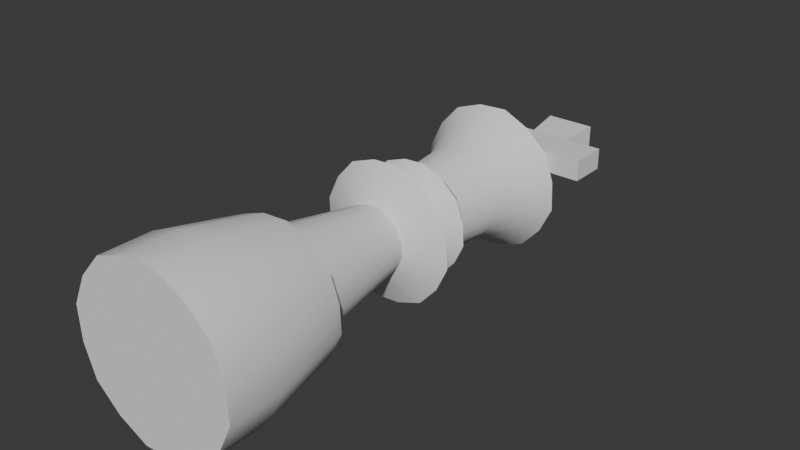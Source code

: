 # Source: King.blend  (saved by Blender 4.5.90; exported with 4.5.12 LTS)
import bpy
from mathutils import Matrix  # noqa: F401  (used for matrix-valued properties, if any)

bpy.ops.wm.read_factory_settings(use_empty=True)
scene = bpy.context.scene
scene.name = 'Scene'

# ---- collections
col_collection = bpy.data.collections.new('Collection'); scene.collection.children.link(col_collection)

# ---- node groups
ng_smooth_by_angle = bpy.data.node_groups.new('Smooth by Angle', 'GeometryNodeTree')
_s = ng_smooth_by_angle.interface.new_socket(name='Mesh', in_out='OUTPUT', socket_type='NodeSocketGeometry')
_s = ng_smooth_by_angle.interface.new_socket(name='Mesh', in_out='INPUT', socket_type='NodeSocketGeometry')
_s = ng_smooth_by_angle.interface.new_socket(name='Angle', in_out='INPUT', socket_type='NodeSocketFloat')
_s.subtype = 'ANGLE'
_s.default_value = 0.5236
_s.min_value = 0.0
_s.max_value = 3.142
_s.description = 'Maximum face angle for smooth edges'
_s = ng_smooth_by_angle.interface.new_socket(name='Ignore Sharpness', in_out='INPUT', socket_type='NodeSocketBool')
_s.force_non_field = True
ng_smooth_by_angle.description = 'Set the sharpness of mesh edges based on the angle between the neighboring faces'
ng_smooth_by_angle.is_modifier = True
_N = ng_smooth_by_angle.nodes; _L = ng_smooth_by_angle.links
n0 = _N.new('GeometryNodeSetShadeSmooth'); n0.name = 'Set Shade Smooth'; n0.location = (120, -80)
n0.domain = 'EDGE'
n1 = _N.new('GeometryNodeSetShadeSmooth'); n1.name = 'Set Shade Smooth.001'; n1.location = (300, -80)
n2 = _N.new('NodeGroupOutput'); n2.name = 'Group Output'; n2.location = (480, -80)
n3 = _N.new('GeometryNodeInputMeshEdgeAngle'); n3.name = 'Edge Angle'; n3.location = (-440, -240)
n4 = _N.new('NodeGroupInput'); n4.name = 'Group Input'; n4.location = (-80, -80)
n5 = _N.new('GeometryNodeInputEdgeSmooth'); n5.name = 'Is Edge Smooth'; n5.location = (-260, -120)
n6 = _N.new('GeometryNodeInputShadeSmooth'); n6.name = 'Is Shade Smooth'; n6.location = (-440, -397)
n7 = _N.new('FunctionNodeCompare'); n7.name = 'Compare'; n7.location = (-260, -260)
n7.operation = 'LESS_EQUAL'
n7.inputs[6].default_value = (0.0, 0.0, 0.0, 0.0)
n7.inputs[7].default_value = (0.0, 0.0, 0.0, 0.0)
n8 = _N.new('FunctionNodeBooleanMath'); n8.name = 'Boolean Math.001'; n8.location = (-80, -260)
n9 = _N.new('NodeGroupInput'); n9.name = 'Group Input.001'; n9.location = (-440, -329)
n10 = _N.new('NodeGroupInput'); n10.name = 'Group Input.002'; n10.location = (-259, -189)
n11 = _N.new('FunctionNodeBooleanMath'); n11.name = 'Boolean Math'; n11.location = (-80, -149)
n11.operation = 'OR'
n12 = _N.new('FunctionNodeBooleanMath'); n12.name = 'Boolean Math.002'; n12.location = (-260, -380)
n12.operation = 'OR'
n13 = _N.new('NodeGroupInput'); n13.name = 'Group Input.003'; n13.location = (-440, -460)
_L.new(n3.outputs[0], n7.inputs[0])
_L.new(n1.outputs[0], n2.inputs[0])
_L.new(n9.outputs[1], n7.inputs[1])
_L.new(n7.outputs[0], n8.inputs[0])
_L.new(n4.outputs[0], n0.inputs[0])
_L.new(n0.outputs[0], n1.inputs[0])
_L.new(n8.outputs[0], n0.inputs[2])
_L.new(n10.outputs[2], n11.inputs[1])
_L.new(n5.outputs[0], n11.inputs[0])
_L.new(n11.outputs[0], n0.inputs[1])
_L.new(n13.outputs[2], n12.inputs[1])
_L.new(n6.outputs[0], n12.inputs[0])
_L.new(n12.outputs[0], n8.inputs[1])
n2.is_active_output = True

# ---- world
world_world = bpy.data.worlds.new('World'); scene.world = world_world
world_world.use_nodes = True; world_world.node_tree.nodes.clear()
_N = world_world.node_tree.nodes; _L = world_world.node_tree.links
n0 = _N.new('ShaderNodeOutputWorld'); n0.name = 'World Output'; n0.location = (200, 100)
n1 = _N.new('ShaderNodeBackground'); n1.name = 'Background'; n1.location = (-200, 100)
n1.inputs[0].default_value = (0.05088, 0.05088, 0.05088, 1.0)
_L.new(n1.outputs[0], n0.inputs[0])
n0.is_active_output = True
world_world.color = (0.05088, 0.05088, 0.05088)
world_world.sun_shadow_jitter_overblur = 0.0

# ---- meshes
me_cylinder = bpy.data.meshes.new('Cylinder')
me_cylinder.from_pydata([(-0.4016, -2.489, 0.6013), (-0.7089, -2.489, 0.1415), (-0.601, -2.489, -0.4009), (-0.1412, -2.489, -0.7081), (0.4012, -2.489, -0.6002), (0.7085, -2.489, -0.1404), (0.6006, -2.489, 0.402), (0.1408, -2.489, 0.7092), (-0.6941, -2.489, -0.1375), (0.5881, -2.489, -0.3925), (0.6937, -2.489, 0.1386), (0.3929, -2.489, 0.5888), (-0.1382, -2.489, 0.6945), (-0.5885, -2.489, 0.3936), (0.1378, -2.489, -0.6934), (-0.3933, -2.489, -0.5877), (-0.151, -0.09381, 0.2263), (-0.2665, -0.09381, 0.05354), (-0.226, -0.09381, -0.1503), (-0.05317, -0.09381, -0.2657), (0.1507, -0.09381, -0.2252), (0.2661, -0.09381, -0.05241), (0.2256, -0.09381, 0.1514), (0.05278, -0.09381, 0.2669), (-0.261, -0.09381, -0.05131), (0.2209, -0.09381, -0.1471), (0.2606, -0.09381, 0.05243), (0.1475, -0.09381, 0.2216), (-0.05206, -0.09381, 0.2613), (-0.2213, -0.09381, 0.1483), (0.05168, -0.09381, -0.2602), (-0.1479, -0.09381, -0.2205), (-0.3197, -0.2593, -0.4776), (0.112, -0.2593, -0.5635), (-0.4784, -0.2593, 0.3201), (-0.1124, -0.2593, 0.5646), (0.3193, -0.2593, 0.4788), (0.5639, -0.2593, 0.1128), (0.478, -0.2593, -0.319), (-0.5643, -0.2593, -0.1116), (0.1144, -0.2593, 0.5766), (0.4882, -0.2593, 0.3269), (0.5759, -0.2593, -0.114), (0.3261, -0.2593, -0.4878), (-0.1148, -0.2593, -0.5755), (-0.4886, -0.2593, -0.3258), (-0.5763, -0.2593, 0.1151), (-0.3265, -0.2593, 0.4889), (-0.1578, -0.409, 0.2364), (-0.2784, -0.409, 0.0559), (-0.236, -0.409, -0.157), (-0.05553, -0.409, -0.2776), (0.1574, -0.409, -0.2353), (0.278, -0.409, -0.05478), (0.2357, -0.409, 0.1582), (0.05515, -0.409, 0.2788), (-0.2726, -0.409, -0.05362), (0.2308, -0.409, -0.1537), (0.2722, -0.409, 0.05475), (0.1541, -0.409, 0.2315), (-0.05438, -0.409, 0.273), (-0.2311, -0.409, 0.1549), (0.05399, -0.409, -0.2719), (-0.1545, -0.409, -0.2304), (-0.2468, -1.378, -0.3684), (0.08638, -1.378, -0.4347), (-0.3692, -1.378, 0.2471), (-0.08677, -1.378, 0.4358), (0.2464, -1.378, 0.3696), (0.4351, -1.378, 0.08714), (0.3688, -1.378, -0.246), (-0.4355, -1.378, -0.08602), (0.08823, -1.378, 0.4451), (0.3766, -1.378, 0.2524), (0.4443, -1.378, -0.08786), (0.2516, -1.378, -0.3763), (-0.08861, -1.378, -0.444), (-0.377, -1.378, -0.2512), (-0.4447, -1.378, 0.08898), (-0.252, -1.378, 0.3774), (-0.3227, -1.378, 0.4832), (-0.5695, -1.378, 0.1138), (-0.4828, -1.378, -0.3219), (-0.1134, -1.378, -0.5687), (0.3223, -1.378, -0.482), (0.5691, -1.378, -0.1127), (0.4824, -1.378, 0.323), (0.113, -1.378, 0.5698), (-0.5576, -1.378, -0.1103), (0.4724, -1.378, -0.3152), (0.5572, -1.378, 0.1114), (0.3156, -1.378, 0.4731), (-0.1111, -1.378, 0.558), (-0.4728, -1.378, 0.3163), (0.1107, -1.378, -0.5569), (-0.316, -1.378, -0.472), (-0.3933, -2.064, -0.5877), (0.1378, -2.064, -0.6934), (-0.5885, -2.064, 0.3936), (-0.1382, -2.064, 0.6945), (0.3929, -2.064, 0.5888), (0.6937, -2.064, 0.1386), (0.5881, -2.064, -0.3925), (-0.6941, -2.064, -0.1375), (0.1408, -2.064, 0.7092), (0.6006, -2.064, 0.402), (0.7085, -2.064, -0.1404), (0.4012, -2.064, -0.6002), (-0.1412, -2.064, -0.7081), (-0.601, -2.064, -0.4009), (-0.7089, -2.064, 0.1415), (-0.4016, -2.064, 0.6013), (-0.2679, 0.07166, 0.4012), (-0.4728, 0.07166, 0.09456), (-0.4008, 0.07166, -0.2671), (-0.09419, 0.07166, -0.472), (0.2675, 0.07166, -0.4001), (0.4724, 0.07166, -0.09344), (0.4004, 0.07166, 0.2683), (0.09381, 0.07166, 0.4731), (-0.4629, 0.07166, -0.09148), (0.3921, 0.07166, -0.2616), (0.4625, 0.07166, 0.09261), (0.2619, 0.07166, 0.3928), (-0.09224, 0.07166, 0.4633), (-0.3925, 0.07166, 0.2627), (0.09185, 0.07166, -0.4622), (-0.2623, 0.07166, -0.3917), (-0.1977, 0.2135, 0.2961), (-0.3488, 0.2135, 0.06991), (-0.2958, 0.2135, -0.1969), (-0.06954, 0.2135, -0.3481), (0.1973, 0.2135, -0.295), (0.3484, 0.2135, -0.06879), (0.2954, 0.2135, 0.1981), (0.06916, 0.2135, 0.3492), (-0.3416, 0.2135, -0.06734), (0.2892, 0.2135, -0.1928), (0.3412, 0.2135, 0.06847), (0.1932, 0.2135, 0.29), (-0.0681, 0.2135, 0.3419), (-0.2896, 0.2135, 0.1939), (0.06771, 0.2135, -0.3408), (-0.1936, 0.2135, -0.2888), (-0.2175, 0.639, 0.3258), (-0.3838, 0.639, 0.07687), (-0.3254, 0.639, -0.2167), (-0.0765, 0.639, -0.3831), (0.2171, 0.639, -0.3247), (0.3834, 0.639, -0.07575), (0.325, 0.639, 0.2179), (0.07612, 0.639, 0.3842), (-0.3758, 0.639, -0.07416), (0.3183, 0.639, -0.2122), (0.3755, 0.639, 0.07528), (0.2126, 0.639, 0.319), (-0.07491, 0.639, 0.3762), (-0.3187, 0.639, 0.2134), (0.07453, 0.639, -0.3751), (-0.213, 0.639, -0.3179), (-0.2912, 0.9227, 0.4361), (-0.514, 0.9227, 0.1028), (-0.4358, 0.9227, -0.2905), (-0.1024, 0.9227, -0.5132), (0.2909, 0.9227, -0.435), (0.5136, 0.9227, -0.1016), (0.4354, 0.9227, 0.2916), (0.102, 0.9227, 0.5144), (-0.5033, 0.9227, -0.09951), (0.4263, 0.9227, -0.2844), (0.5029, 0.9227, 0.1006), (0.2848, 0.9227, 0.4271), (-0.1003, 0.9227, 0.5037), (-0.4267, 0.9227, 0.2856), (0.09988, 0.9227, -0.5025), (-0.2852, 0.9227, -0.426), (-0.3481, 1.064, 0.5213), (-0.6144, 1.064, 0.1227), (-0.5209, 1.064, -0.3474), (-0.1224, 1.064, -0.6137), (0.3477, 1.064, -0.5202), (0.614, 1.064, -0.1216), (0.5205, 1.064, 0.3485), (0.122, 1.064, 0.6148), (-0.6016, 1.064, -0.1191), (0.5097, 1.064, -0.3401), (0.6013, 1.064, 0.1202), (0.3405, 1.064, 0.5104), (-0.1198, 1.064, 0.602), (-0.5101, 1.064, 0.3413), (0.1194, 1.064, -0.6009), (-0.3409, 1.064, -0.5093), (-0.1945, 1.191, 0.2914), (-0.3432, 1.191, 0.06879), (-0.291, 1.191, -0.1937), (-0.06842, 1.191, -0.3425), (0.1941, 1.191, -0.2902), (0.3428, 1.191, -0.06767), (0.2906, 1.191, 0.1949), (0.06804, 1.191, 0.3436), (-0.3361, 1.191, -0.06625), (0.2845, 1.191, -0.1897), (0.3357, 1.191, 0.06737), (0.1901, 1.191, 0.2853), (-0.067, 1.191, 0.3364), (-0.2849, 1.191, 0.1908), (0.06662, 1.191, -0.3353), (-0.1905, 1.191, -0.2842), (-0.1945, 1.285, 0.2914), (-0.3432, 1.285, 0.06879), (-0.291, 1.285, -0.1937), (-0.06842, 1.285, -0.3425), (0.1941, 1.285, -0.2902), (0.3428, 1.285, -0.06767), (0.2906, 1.285, 0.1949), (0.06804, 1.285, 0.3436), (-0.3361, 1.285, -0.06625), (0.2845, 1.285, -0.1897), (0.3357, 1.285, 0.06737), (0.1901, 1.285, 0.2853), (-0.067, 1.285, 0.3364), (-0.2849, 1.285, 0.1908), (0.06662, 1.285, -0.3353), (-0.1905, 1.285, -0.2842), (-0.1648, 1.623, 0.08692), (-0.1648, 1.956, 0.08692), (-0.4981, 1.623, -0.09744), (-0.4981, 1.956, -0.09744), (0.1685, 1.623, 0.08692), (0.1685, 1.956, 0.08692), (-0.2094, 2.29, -0.1221), (0.2131, 2.29, -0.1221), (-0.2032, 1.29, 0.1992), (0.2069, 1.29, 0.1992), (0.5019, 1.956, -0.09744), (0.5019, 1.623, -0.09744), (0.5019, 1.623, 0.08692), (0.5019, 1.956, 0.08692), (0.2069, 1.29, -0.2097), (-0.2032, 1.29, -0.2097), (0.1685, 1.956, -0.09744), (0.1685, 1.623, -0.09744), (-0.1648, 1.956, -0.09744), (-0.1648, 1.623, -0.09744), (0.2131, 2.29, 0.1116), (-0.2094, 2.29, 0.1116), (-0.4981, 1.956, 0.08692), (-0.4981, 1.623, 0.08692)], [], [(7, 12, 0, 13, 1, 8, 2, 15, 3, 14, 4, 9, 5, 10, 6, 11), (34, 29, 17, 46), (60, 35, 47, 48), (47, 16, 29, 34), (35, 28, 16, 47), (21, 117, 122, 26), (42, 21, 26, 37), (33, 30, 20, 43), (37, 26, 22, 41), (41, 22, 27, 36), (36, 27, 23, 40), (43, 20, 25, 38), (39, 24, 18, 45), (46, 17, 24, 39), (45, 18, 31, 32), (44, 19, 30, 33), (32, 31, 19, 44), (40, 23, 28, 35), (75, 52, 57, 70), (48, 47, 34, 61), (58, 37, 41, 54), (56, 39, 45, 50), (52, 43, 38, 57), (61, 34, 46, 49), (54, 41, 36, 59), (57, 38, 42, 53), (38, 25, 21, 42), (55, 40, 35, 60), (53, 42, 37, 58), (51, 44, 33, 62), (59, 36, 40, 55), (49, 46, 39, 56), (63, 32, 44, 51), (50, 45, 32, 63), (109, 82, 95, 96), (74, 53, 58, 69), (76, 51, 62, 65), (70, 57, 53, 74), (73, 54, 59, 68), (68, 59, 55, 72), (78, 49, 56, 71), (69, 58, 54, 73), (79, 48, 61, 66), (66, 61, 49, 78), (77, 50, 63, 64), (67, 60, 48, 79), (64, 63, 51, 76), (65, 62, 52, 75), (62, 33, 43, 52), (72, 55, 60, 67), (81, 78, 71, 88), (86, 73, 68, 91), (91, 68, 72, 87), (90, 69, 73, 86), (87, 72, 67, 92), (89, 70, 74, 85), (93, 66, 78, 81), (80, 79, 66, 93), (85, 74, 69, 90), (71, 56, 50, 77), (101, 90, 86, 105), (9, 102, 106, 5), (92, 67, 79, 80), (13, 98, 110, 1), (105, 86, 91, 100), (103, 88, 82, 109), (4, 107, 102, 9), (5, 106, 101, 10), (10, 101, 105, 6), (2, 109, 96, 15), (1, 110, 103, 8), (8, 103, 109, 2), (3, 108, 97, 14), (15, 96, 108, 3), (12, 99, 111, 0), (11, 100, 104, 7), (6, 105, 100, 11), (111, 80, 93, 98), (108, 83, 94, 97), (94, 65, 75, 84), (84, 75, 70, 89), (104, 87, 92, 99), (14, 97, 107, 4), (82, 77, 64, 95), (88, 71, 77, 82), (97, 94, 84, 107), (0, 111, 98, 13), (102, 89, 85, 106), (99, 92, 80, 111), (7, 104, 99, 12), (98, 93, 81, 110), (106, 85, 90, 101), (107, 84, 89, 102), (110, 81, 88, 103), (83, 76, 65, 94), (95, 64, 76, 83), (100, 91, 87, 104), (96, 95, 83, 108), (117, 133, 138, 122), (16, 112, 125, 29), (29, 125, 113, 17), (20, 116, 121, 25), (28, 124, 112, 16), (24, 120, 114, 18), (23, 119, 124, 28), (22, 118, 123, 27), (26, 122, 118, 22), (31, 127, 115, 19), (19, 115, 126, 30), (25, 121, 117, 21), (30, 126, 116, 20), (18, 114, 127, 31), (17, 113, 120, 24), (27, 123, 119, 23), (129, 145, 152, 136), (121, 137, 133, 117), (125, 141, 129, 113), (122, 138, 134, 118), (124, 140, 128, 112), (123, 139, 135, 119), (118, 134, 139, 123), (115, 131, 142, 126), (126, 142, 132, 116), (112, 128, 141, 125), (113, 129, 136, 120), (127, 143, 131, 115), (120, 136, 130, 114), (116, 132, 137, 121), (114, 130, 143, 127), (119, 135, 140, 124), (155, 171, 167, 151), (143, 159, 147, 131), (136, 152, 146, 130), (132, 148, 153, 137), (130, 146, 159, 143), (135, 151, 156, 140), (133, 149, 154, 138), (137, 153, 149, 133), (141, 157, 145, 129), (138, 154, 150, 134), (140, 156, 144, 128), (139, 155, 151, 135), (134, 150, 155, 139), (131, 147, 158, 142), (142, 158, 148, 132), (128, 144, 157, 141), (169, 185, 181, 165), (150, 166, 171, 155), (147, 163, 174, 158), (158, 174, 164, 148), (144, 160, 173, 157), (145, 161, 168, 152), (159, 175, 163, 147), (152, 168, 162, 146), (148, 164, 169, 153), (146, 162, 175, 159), (151, 167, 172, 156), (149, 165, 170, 154), (153, 169, 165, 149), (157, 173, 161, 145), (154, 170, 166, 150), (156, 172, 160, 144), (191, 207, 195, 179), (173, 189, 177, 161), (170, 186, 182, 166), (172, 188, 176, 160), (171, 187, 183, 167), (166, 182, 187, 171), (163, 179, 190, 174), (174, 190, 180, 164), (160, 176, 189, 173), (161, 177, 184, 168), (175, 191, 179, 163), (168, 184, 178, 162), (164, 180, 185, 169), (162, 178, 191, 175), (167, 183, 188, 172), (165, 181, 186, 170), (198, 214, 219, 203), (184, 200, 194, 178), (180, 196, 201, 185), (178, 194, 207, 191), (183, 199, 204, 188), (181, 197, 202, 186), (185, 201, 197, 181), (189, 205, 193, 177), (186, 202, 198, 182), (188, 204, 192, 176), (187, 203, 199, 183), (182, 198, 203, 187), (179, 195, 206, 190), (190, 206, 196, 180), (176, 192, 205, 189), (177, 193, 200, 184), (208, 232, 221), (195, 211, 222, 206), (206, 222, 212, 196), (192, 208, 221, 205), (193, 209, 216, 200), (207, 223, 211, 195), (200, 216, 210, 194), (196, 212, 217, 201), (194, 210, 223, 207), (199, 215, 220, 204), (197, 213, 218, 202), (201, 217, 213, 197), (205, 221, 209, 193), (202, 218, 214, 198), (204, 220, 208, 192), (203, 219, 215, 199), (233, 219, 214), (231, 230, 245, 244), (227, 226, 247, 246), (238, 241, 228, 233), (241, 238, 239, 243), (242, 227, 246, 225), (234, 235, 241, 240), (231, 240, 242, 230), (240, 241, 243, 242), (230, 242, 225, 245), (242, 243, 226, 227), (234, 240, 229, 237), (237, 229, 228, 236), (226, 243, 224, 247), (225, 246, 247, 224), (229, 225, 224, 228), (228, 224, 232, 233), (235, 234, 237, 236), (244, 245, 225, 229), (210, 216, 239), (221, 232, 209), (213, 238, 233, 218), (216, 209, 232, 239), (208, 220, 232), (243, 239, 232, 224), (220, 215, 233, 232), (215, 219, 233), (214, 218, 233), (212, 222, 238), (241, 235, 236, 228), (211, 239, 238, 222), (217, 212, 238), (223, 210, 239), (240, 231, 244, 229), (211, 223, 239), (217, 238, 213)])
me_cylinder.polygons.foreach_set('use_smooth', [1, 1, 1, 1, 1, 1, 1, 1, 1, 1, 1, 1, 1, 1, 1, 1, 1, 1, 1, 1, 1, 1, 1, 1, 1, 1, 1, 1, 1, 1, 1, 1, 1, 1, 1, 1, 1, 1, 1, 1, 1, 1, 1, 1, 1, 1, 1, 1, 1, 1, 1, 1, 1, 1, 1, 1, 1, 1, 1, 1, 1, 1, 1, 1, 1, 1, 1, 1, 1, 1, 1, 1, 1, 1, 1, 1, 1, 1, 1, 1, 1, 1, 1, 1, 1, 1, 1, 1, 1, 1, 1, 1, 1, 1, 1, 1, 1, 1, 1, 1, 1, 1, 1, 1, 1, 1, 1, 1, 1, 1, 1, 1, 1, 1, 1, 1, 1, 1, 1, 1, 1, 1, 1, 1, 1, 1, 1, 1, 1, 1, 1, 1, 1, 1, 1, 1, 1, 1, 1, 1, 1, 1, 1, 1, 1, 1, 1, 1, 1, 1, 1, 1, 1, 1, 1, 1, 1, 1, 1, 1, 1, 1, 1, 1, 1, 1, 1, 1, 1, 1, 1, 1, 1, 1, 1, 1, 1, 1, 1, 1, 1, 1, 1, 1, 1, 1, 1, 1, 1, 1, 1, 1, 1, 1, 1, 1, 1, 1, 1, 1, 1, 1, 1, 1, 1, 1, 1, 1, 1, 1, 1, 0, 0, 0, 0, 0, 0, 0, 0, 0, 0, 0, 0, 0, 0, 0, 0, 0, 0, 1, 1, 1, 1, 1, 0, 1, 1, 1, 1, 0, 1, 1, 1, 0, 1, 1])
_uv = me_cylinder.uv_layers.new(name='UVMap')
_uv.uv.foreach_set('vector', [0.75, 0.49, 0.8349, 0.4549, 0.9197, 0.4197, 0.9549, 0.3349, 0.99, 0.25, 0.9549, 0.1651, 0.9197, 0.08029, 0.8349, 0.04515, 0.75, 0.01, 0.6651, 0.04515, 0.5803, 0.08029, 0.5451, 0.1651, 0.51, 0.25, 0.5451, 0.3349, 0.5803, 0.4197, 0.6651, 0.4549, 0.9549, 0.3349, 0.9549, 0.3349, 0.99, 0.25, 0.99, 0.25, 0.8349, 0.4549, 0.8349, 0.4549, 0.9197, 0.4197, 0.9197, 0.4197, 0.9197, 0.4197, 0.9197, 0.4197, 0.9549, 0.3349, 0.9549, 0.3349, 0.8349, 0.4549, 0.8349, 0.4549, 0.9197, 0.4197, 0.9197, 0.4197, 0.51, 0.25, 0.51, 0.25, 0.5451, 0.3349, 0.5451, 0.3349, 0.51, 0.25, 0.51, 0.25, 0.5451, 0.3349, 0.5451, 0.3349, 0.6651, 0.04515, 0.6651, 0.04515, 0.5803, 0.08029, 0.5803, 0.08029, 0.5451, 0.3349, 0.5451, 0.3349, 0.5803, 0.4197, 0.5803, 0.4197, 0.5803, 0.4197, 0.5803, 0.4197, 0.6651, 0.4549, 0.6651, 0.4549, 0.6651, 0.4549, 0.6651, 0.4549, 0.75, 0.49, 0.75, 0.49, 0.5803, 0.08029, 0.5803, 0.08029, 0.5451, 0.1651, 0.5451, 0.1651, 0.9549, 0.1651, 0.9549, 0.1651, 0.9197, 0.08029, 0.9197, 0.08029, 0.99, 0.25, 0.99, 0.25, 0.9549, 0.1651, 0.9549, 0.1651, 0.9197, 0.08029, 0.9197, 0.08029, 0.8349, 0.04515, 0.8349, 0.04515, 0.75, 0.01, 0.75, 0.01, 0.6651, 0.04515, 0.6651, 0.04515, 0.8349, 0.04515, 0.8349, 0.04515, 0.75, 0.01, 0.75, 0.01, 0.75, 0.49, 0.75, 0.49, 0.8349, 0.4549, 0.8349, 0.4549, 0.5803, 0.08029, 0.5803, 0.08029, 0.5451, 0.1651, 0.5451, 0.1651, 0.9197, 0.4197, 0.9197, 0.4197, 0.9549, 0.3349, 0.9549, 0.3349, 0.5451, 0.3349, 0.5451, 0.3349, 0.5803, 0.4197, 0.5803, 0.4197, 0.9549, 0.1651, 0.9549, 0.1651, 0.9197, 0.08029, 0.9197, 0.08029, 0.5803, 0.08029, 0.5803, 0.08029, 0.5451, 0.1651, 0.5451, 0.1651, 0.9549, 0.3349, 0.9549, 0.3349, 0.99, 0.25, 0.99, 0.25, 0.5803, 0.4197, 0.5803, 0.4197, 0.6651, 0.4549, 0.6651, 0.4549, 0.5451, 0.1651, 0.5451, 0.1651, 0.51, 0.25, 0.51, 0.25, 0.5451, 0.1651, 0.5451, 0.1651, 0.51, 0.25, 0.51, 0.25, 0.75, 0.49, 0.75, 0.49, 0.8349, 0.4549, 0.8349, 0.4549, 0.51, 0.25, 0.51, 0.25, 0.5451, 0.3349, 0.5451, 0.3349, 0.75, 0.01, 0.75, 0.01, 0.6651, 0.04515, 0.6651, 0.04515, 0.6651, 0.4549, 0.6651, 0.4549, 0.75, 0.49, 0.75, 0.49, 0.99, 0.25, 0.99, 0.25, 0.9549, 0.1651, 0.9549, 0.1651, 0.8349, 0.04515, 0.8349, 0.04515, 0.75, 0.01, 0.75, 0.01, 0.9197, 0.08029, 0.9197, 0.08029, 0.8349, 0.04515, 0.8349, 0.04515, 0.9197, 0.08029, 0.9197, 0.08029, 0.8349, 0.04515, 0.8349, 0.04515, 0.51, 0.25, 0.51, 0.25, 0.5451, 0.3349, 0.5451, 0.3349, 0.75, 0.01, 0.75, 0.01, 0.6651, 0.04515, 0.6651, 0.04515, 0.5451, 0.1651, 0.5451, 0.1651, 0.51, 0.25, 0.51, 0.25, 0.5803, 0.4197, 0.5803, 0.4197, 0.6651, 0.4549, 0.6651, 0.4549, 0.6651, 0.4549, 0.6651, 0.4549, 0.75, 0.49, 0.75, 0.49, 0.99, 0.25, 0.99, 0.25, 0.9549, 0.1651, 0.9549, 0.1651, 0.5451, 0.3349, 0.5451, 0.3349, 0.5803, 0.4197, 0.5803, 0.4197, 0.9197, 0.4197, 0.9197, 0.4197, 0.9549, 0.3349, 0.9549, 0.3349, 0.9549, 0.3349, 0.9549, 0.3349, 0.99, 0.25, 0.99, 0.25, 0.9197, 0.08029, 0.9197, 0.08029, 0.8349, 0.04515, 0.8349, 0.04515, 0.8349, 0.4549, 0.8349, 0.4549, 0.9197, 0.4197, 0.9197, 0.4197, 0.8349, 0.04515, 0.8349, 0.04515, 0.75, 0.01, 0.75, 0.01, 0.6651, 0.04515, 0.6651, 0.04515, 0.5803, 0.08029, 0.5803, 0.08029, 0.6651, 0.04515, 0.6651, 0.04515, 0.5803, 0.08029, 0.5803, 0.08029, 0.75, 0.49, 0.75, 0.49, 0.8349, 0.4549, 0.8349, 0.4549, 0.99, 0.25, 0.99, 0.25, 0.9549, 0.1651, 0.9549, 0.1651, 0.5803, 0.4197, 0.5803, 0.4197, 0.6651, 0.4549, 0.6651, 0.4549, 0.6651, 0.4549, 0.6651, 0.4549, 0.75, 0.49, 0.75, 0.49, 0.5451, 0.3349, 0.5451, 0.3349, 0.5803, 0.4197, 0.5803, 0.4197, 0.75, 0.49, 0.75, 0.49, 0.8349, 0.4549, 0.8349, 0.4549, 0.5451, 0.1651, 0.5451, 0.1651, 0.51, 0.25, 0.51, 0.25, 0.9549, 0.3349, 0.9549, 0.3349, 0.99, 0.25, 0.99, 0.25, 0.9197, 0.4197, 0.9197, 0.4197, 0.9549, 0.3349, 0.9549, 0.3349, 0.51, 0.25, 0.51, 0.25, 0.5451, 0.3349, 0.5451, 0.3349, 0.9549, 0.1651, 0.9549, 0.1651, 0.9197, 0.08029, 0.9197, 0.08029, 0.5451, 0.3349, 0.5451, 0.3349, 0.5803, 0.4197, 0.5803, 0.4197, 0.5451, 0.1651, 0.5451, 0.1651, 0.51, 0.25, 0.51, 0.25, 0.8349, 0.4549, 0.8349, 0.4549, 0.9197, 0.4197, 0.9197, 0.4197, 0.9549, 0.3349, 0.9549, 0.3349, 0.99, 0.25, 0.99, 0.25, 0.5803, 0.4197, 0.5803, 0.4197, 0.6651, 0.4549, 0.6651, 0.4549, 0.9549, 0.1651, 0.9549, 0.1651, 0.9197, 0.08029, 0.9197, 0.08029, 0.5803, 0.08029, 0.5803, 0.08029, 0.5451, 0.1651, 0.5451, 0.1651, 0.51, 0.25, 0.51, 0.25, 0.5451, 0.3349, 0.5451, 0.3349, 0.5451, 0.3349, 0.5451, 0.3349, 0.5803, 0.4197, 0.5803, 0.4197, 0.9197, 0.08029, 0.9197, 0.08029, 0.8349, 0.04515, 0.8349, 0.04515, 0.99, 0.25, 0.99, 0.25, 0.9549, 0.1651, 0.9549, 0.1651, 0.9549, 0.1651, 0.9549, 0.1651, 0.9197, 0.08029, 0.9197, 0.08029, 0.75, 0.01, 0.75, 0.01, 0.6651, 0.04515, 0.6651, 0.04515, 0.8349, 0.04515, 0.8349, 0.04515, 0.75, 0.01, 0.75, 0.01, 0.8349, 0.4549, 0.8349, 0.4549, 0.9197, 0.4197, 0.9197, 0.4197, 0.6651, 0.4549, 0.6651, 0.4549, 0.75, 0.49, 0.75, 0.49, 0.5803, 0.4197, 0.5803, 0.4197, 0.6651, 0.4549, 0.6651, 0.4549, 0.9197, 0.4197, 0.9197, 0.4197, 0.9549, 0.3349, 0.9549, 0.3349, 0.75, 0.01, 0.75, 0.01, 0.6651, 0.04515, 0.6651, 0.04515, 0.6651, 0.04515, 0.6651, 0.04515, 0.5803, 0.08029, 0.5803, 0.08029, 0.5803, 0.08029, 0.5803, 0.08029, 0.5451, 0.1651, 0.5451, 0.1651, 0.75, 0.49, 0.75, 0.49, 0.8349, 0.4549, 0.8349, 0.4549, 0.6651, 0.04515, 0.6651, 0.04515, 0.5803, 0.08029, 0.5803, 0.08029, 0.9197, 0.08029, 0.9197, 0.08029, 0.8349, 0.04515, 0.8349, 0.04515, 0.9549, 0.1651, 0.9549, 0.1651, 0.9197, 0.08029, 0.9197, 0.08029, 0.6651, 0.04515, 0.6651, 0.04515, 0.5803, 0.08029, 0.5803, 0.08029, 0.9197, 0.4197, 0.9197, 0.4197, 0.9549, 0.3349, 0.9549, 0.3349, 0.5451, 0.1651, 0.5451, 0.1651, 0.51, 0.25, 0.51, 0.25, 0.8349, 0.4549, 0.8349, 0.4549, 0.9197, 0.4197, 0.9197, 0.4197, 0.75, 0.49, 0.75, 0.49, 0.8349, 0.4549, 0.8349, 0.4549, 0.9549, 0.3349, 0.9549, 0.3349, 0.99, 0.25, 0.99, 0.25, 0.51, 0.25, 0.51, 0.25, 0.5451, 0.3349, 0.5451, 0.3349, 0.5803, 0.08029, 0.5803, 0.08029, 0.5451, 0.1651, 0.5451, 0.1651, 0.99, 0.25, 0.99, 0.25, 0.9549, 0.1651, 0.9549, 0.1651, 0.75, 0.01, 0.75, 0.01, 0.6651, 0.04515, 0.6651, 0.04515, 0.8349, 0.04515, 0.8349, 0.04515, 0.75, 0.01, 0.75, 0.01, 0.6651, 0.4549, 0.6651, 0.4549, 0.75, 0.49, 0.75, 0.49, 0.8349, 0.04515, 0.8349, 0.04515, 0.75, 0.01, 0.75, 0.01, 0.51, 0.25, 0.51, 0.25, 0.5451, 0.3349, 0.5451, 0.3349, 0.9197, 0.4197, 0.9197, 0.4197, 0.9549, 0.3349, 0.9549, 0.3349, 0.9549, 0.3349, 0.9549, 0.3349, 0.99, 0.25, 0.99, 0.25, 0.5803, 0.08029, 0.5803, 0.08029, 0.5451, 0.1651, 0.5451, 0.1651, 0.8349, 0.4549, 0.8349, 0.4549, 0.9197, 0.4197, 0.9197, 0.4197, 0.9549, 0.1651, 0.9549, 0.1651, 0.9197, 0.08029, 0.9197, 0.08029, 0.75, 0.49, 0.75, 0.49, 0.8349, 0.4549, 0.8349, 0.4549, 0.5803, 0.4197, 0.5803, 0.4197, 0.6651, 0.4549, 0.6651, 0.4549, 0.5451, 0.3349, 0.5451, 0.3349, 0.5803, 0.4197, 0.5803, 0.4197, 0.8349, 0.04515, 0.8349, 0.04515, 0.75, 0.01, 0.75, 0.01, 0.75, 0.01, 0.75, 0.01, 0.6651, 0.04515, 0.6651, 0.04515, 0.5451, 0.1651, 0.5451, 0.1651, 0.51, 0.25, 0.51, 0.25, 0.6651, 0.04515, 0.6651, 0.04515, 0.5803, 0.08029, 0.5803, 0.08029, 0.9197, 0.08029, 0.9197, 0.08029, 0.8349, 0.04515, 0.8349, 0.04515, 0.99, 0.25, 0.99, 0.25, 0.9549, 0.1651, 0.9549, 0.1651, 0.6651, 0.4549, 0.6651, 0.4549, 0.75, 0.49, 0.75, 0.49, 0.99, 0.25, 0.99, 0.25, 0.9549, 0.1651, 0.9549, 0.1651, 0.5451, 0.1651, 0.5451, 0.1651, 0.51, 0.25, 0.51, 0.25, 0.9549, 0.3349, 0.9549, 0.3349, 0.99, 0.25, 0.99, 0.25, 0.5451, 0.3349, 0.5451, 0.3349, 0.5803, 0.4197, 0.5803, 0.4197, 0.8349, 0.4549, 0.8349, 0.4549, 0.9197, 0.4197, 0.9197, 0.4197, 0.6651, 0.4549, 0.6651, 0.4549, 0.75, 0.49, 0.75, 0.49, 0.5803, 0.4197, 0.5803, 0.4197, 0.6651, 0.4549, 0.6651, 0.4549, 0.75, 0.01, 0.75, 0.01, 0.6651, 0.04515, 0.6651, 0.04515, 0.6651, 0.04515, 0.6651, 0.04515, 0.5803, 0.08029, 0.5803, 0.08029, 0.9197, 0.4197, 0.9197, 0.4197, 0.9549, 0.3349, 0.9549, 0.3349, 0.99, 0.25, 0.99, 0.25, 0.9549, 0.1651, 0.9549, 0.1651, 0.8349, 0.04515, 0.8349, 0.04515, 0.75, 0.01, 0.75, 0.01, 0.9549, 0.1651, 0.9549, 0.1651, 0.9197, 0.08029, 0.9197, 0.08029, 0.5803, 0.08029, 0.5803, 0.08029, 0.5451, 0.1651, 0.5451, 0.1651, 0.9197, 0.08029, 0.9197, 0.08029, 0.8349, 0.04515, 0.8349, 0.04515, 0.75, 0.49, 0.75, 0.49, 0.8349, 0.4549, 0.8349, 0.4549, 0.6651, 0.4549, 0.6651, 0.4549, 0.75, 0.49, 0.75, 0.49, 0.8349, 0.04515, 0.8349, 0.04515, 0.75, 0.01, 0.75, 0.01, 0.9549, 0.1651, 0.9549, 0.1651, 0.9197, 0.08029, 0.9197, 0.08029, 0.5803, 0.08029, 0.5803, 0.08029, 0.5451, 0.1651, 0.5451, 0.1651, 0.9197, 0.08029, 0.9197, 0.08029, 0.8349, 0.04515, 0.8349, 0.04515, 0.75, 0.49, 0.75, 0.49, 0.8349, 0.4549, 0.8349, 0.4549, 0.51, 0.25, 0.51, 0.25, 0.5451, 0.3349, 0.5451, 0.3349, 0.5451, 0.1651, 0.5451, 0.1651, 0.51, 0.25, 0.51, 0.25, 0.9549, 0.3349, 0.9549, 0.3349, 0.99, 0.25, 0.99, 0.25, 0.5451, 0.3349, 0.5451, 0.3349, 0.5803, 0.4197, 0.5803, 0.4197, 0.8349, 0.4549, 0.8349, 0.4549, 0.9197, 0.4197, 0.9197, 0.4197, 0.6651, 0.4549, 0.6651, 0.4549, 0.75, 0.49, 0.75, 0.49, 0.5803, 0.4197, 0.5803, 0.4197, 0.6651, 0.4549, 0.6651, 0.4549, 0.75, 0.01, 0.75, 0.01, 0.6651, 0.04515, 0.6651, 0.04515, 0.6651, 0.04515, 0.6651, 0.04515, 0.5803, 0.08029, 0.5803, 0.08029, 0.9197, 0.4197, 0.9197, 0.4197, 0.9549, 0.3349, 0.9549, 0.3349, 0.5451, 0.1651, 0.5451, 0.1651, 0.51, 0.25, 0.51, 0.25, 0.5803, 0.4197, 0.5803, 0.4197, 0.6651, 0.4549, 0.6651, 0.4549, 0.75, 0.01, 0.75, 0.01, 0.6651, 0.04515, 0.6651, 0.04515, 0.6651, 0.04515, 0.6651, 0.04515, 0.5803, 0.08029, 0.5803, 0.08029, 0.9197, 0.4197, 0.9197, 0.4197, 0.9549, 0.3349, 0.9549, 0.3349, 0.99, 0.25, 0.99, 0.25, 0.9549, 0.1651, 0.9549, 0.1651, 0.8349, 0.04515, 0.8349, 0.04515, 0.75, 0.01, 0.75, 0.01, 0.9549, 0.1651, 0.9549, 0.1651, 0.9197, 0.08029, 0.9197, 0.08029, 0.5803, 0.08029, 0.5803, 0.08029, 0.5451, 0.1651, 0.5451, 0.1651, 0.9197, 0.08029, 0.9197, 0.08029, 0.8349, 0.04515, 0.8349, 0.04515, 0.75, 0.49, 0.75, 0.49, 0.8349, 0.4549, 0.8349, 0.4549, 0.51, 0.25, 0.51, 0.25, 0.5451, 0.3349, 0.5451, 0.3349, 0.5451, 0.1651, 0.5451, 0.1651, 0.51, 0.25, 0.51, 0.25, 0.9549, 0.3349, 0.9549, 0.3349, 0.99, 0.25, 0.99, 0.25, 0.5451, 0.3349, 0.5451, 0.3349, 0.5803, 0.4197, 0.5803, 0.4197, 0.8349, 0.4549, 0.8349, 0.4549, 0.9197, 0.4197, 0.9197, 0.4197, 0.8349, 0.04515, 0.8349, 0.04515, 0.75, 0.01, 0.75, 0.01, 0.9549, 0.3349, 0.9549, 0.3349, 0.99, 0.25, 0.99, 0.25, 0.5451, 0.3349, 0.5451, 0.3349, 0.5803, 0.4197, 0.5803, 0.4197, 0.8349, 0.4549, 0.8349, 0.4549, 0.9197, 0.4197, 0.9197, 0.4197, 0.6651, 0.4549, 0.6651, 0.4549, 0.75, 0.49, 0.75, 0.49, 0.5803, 0.4197, 0.5803, 0.4197, 0.6651, 0.4549, 0.6651, 0.4549, 0.75, 0.01, 0.75, 0.01, 0.6651, 0.04515, 0.6651, 0.04515, 0.6651, 0.04515, 0.6651, 0.04515, 0.5803, 0.08029, 0.5803, 0.08029, 0.9197, 0.4197, 0.9197, 0.4197, 0.9549, 0.3349, 0.9549, 0.3349, 0.99, 0.25, 0.99, 0.25, 0.9549, 0.1651, 0.9549, 0.1651, 0.8349, 0.04515, 0.8349, 0.04515, 0.75, 0.01, 0.75, 0.01, 0.9549, 0.1651, 0.9549, 0.1651, 0.9197, 0.08029, 0.9197, 0.08029, 0.5803, 0.08029, 0.5803, 0.08029, 0.5451, 0.1651, 0.5451, 0.1651, 0.9197, 0.08029, 0.9197, 0.08029, 0.8349, 0.04515, 0.8349, 0.04515, 0.75, 0.49, 0.75, 0.49, 0.8349, 0.4549, 0.8349, 0.4549, 0.51, 0.25, 0.51, 0.25, 0.5451, 0.3349, 0.5451, 0.3349, 0.5803, 0.4197, 0.5803, 0.4197, 0.6651, 0.4549, 0.6651, 0.4549, 0.9549, 0.1651, 0.9549, 0.1651, 0.9197, 0.08029, 0.9197, 0.08029, 0.5803, 0.08029, 0.5803, 0.08029, 0.5451, 0.1651, 0.5451, 0.1651, 0.9197, 0.08029, 0.9197, 0.08029, 0.8349, 0.04515, 0.8349, 0.04515, 0.75, 0.49, 0.75, 0.49, 0.8349, 0.4549, 0.8349, 0.4549, 0.51, 0.25, 0.51, 0.25, 0.5451, 0.3349, 0.5451, 0.3349, 0.5451, 0.1651, 0.5451, 0.1651, 0.51, 0.25, 0.51, 0.25, 0.9549, 0.3349, 0.9549, 0.3349, 0.99, 0.25, 0.99, 0.25, 0.5451, 0.3349, 0.5451, 0.3349, 0.5803, 0.4197, 0.5803, 0.4197, 0.8349, 0.4549, 0.8349, 0.4549, 0.9197, 0.4197, 0.9197, 0.4197, 0.6651, 0.4549, 0.6651, 0.4549, 0.75, 0.49, 0.75, 0.49, 0.5803, 0.4197, 0.5803, 0.4197, 0.6651, 0.4549, 0.6651, 0.4549, 0.75, 0.01, 0.75, 0.01, 0.6651, 0.04515, 0.6651, 0.04515, 0.6651, 0.04515, 0.6651, 0.04515, 0.5803, 0.08029, 0.5803, 0.08029, 0.9197, 0.4197, 0.9197, 0.4197, 0.9549, 0.3349, 0.9549, 0.3349, 0.99, 0.25, 0.99, 0.25, 0.9549, 0.1651, 0.9549, 0.1651, 0.9197, 0.4197, 0.0, 0.0, 0.9549, 0.3349, 0.75, 0.01, 0.75, 0.01, 0.6651, 0.04515, 0.6651, 0.04515, 0.6651, 0.04515, 0.6651, 0.04515, 0.5803, 0.08029, 0.5803, 0.08029, 0.9197, 0.4197, 0.9197, 0.4197, 0.9549, 0.3349, 0.9549, 0.3349, 0.99, 0.25, 0.99, 0.25, 0.9549, 0.1651, 0.9549, 0.1651, 0.8349, 0.04515, 0.8349, 0.04515, 0.75, 0.01, 0.75, 0.01, 0.9549, 0.1651, 0.9549, 0.1651, 0.9197, 0.08029, 0.9197, 0.08029, 0.5803, 0.08029, 0.5803, 0.08029, 0.5451, 0.1651, 0.5451, 0.1651, 0.9197, 0.08029, 0.9197, 0.08029, 0.8349, 0.04515, 0.8349, 0.04515, 0.75, 0.49, 0.75, 0.49, 0.8349, 0.4549, 0.8349, 0.4549, 0.51, 0.25, 0.51, 0.25, 0.5451, 0.3349, 0.5451, 0.3349, 0.5451, 0.1651, 0.5451, 0.1651, 0.51, 0.25, 0.51, 0.25, 0.9549, 0.3349, 0.9549, 0.3349, 0.99, 0.25, 0.99, 0.25, 0.5451, 0.3349, 0.5451, 0.3349, 0.5803, 0.4197, 0.5803, 0.4197, 0.8349, 0.4549, 0.8349, 0.4549, 0.9197, 0.4197, 0.9197, 0.4197, 0.6651, 0.4549, 0.6651, 0.4549, 0.75, 0.49, 0.75, 0.49, 0.0, 0.0, 0.6651, 0.4549, 0.5803, 0.4197, 0.7083, 0.5, 0.7917, 0.5, 0.7917, 0.5, 0.7083, 0.5, 0.875, 0.5833, 0.875, 0.6667, 0.875, 0.6667, 0.875, 0.5833, 0.7083, 0.75, 0.7083, 0.6667, 0.7083, 0.6667, 0.7083, 0.75, 0.7083, 0.6667, 0.7083, 0.75, 0.7917, 0.75, 0.7917, 0.6667, 0.7917, 0.5833, 0.875, 0.5833, 0.875, 0.5833, 0.7917, 0.5833, 0.625, 0.5833, 0.625, 0.6667, 0.7083, 0.6667, 0.7083, 0.5833, 0.7083, 0.5, 0.7083, 0.5833, 0.7917, 0.5833, 0.7917, 0.5, 0.7083, 0.5833, 0.7083, 0.6667, 0.7917, 0.6667, 0.7917, 0.5833, 0.7917, 0.5, 0.7917, 0.5833, 0.7917, 0.5833, 0.7917, 0.5, 0.7917, 0.5833, 0.7917, 0.6667, 0.875, 0.6667, 0.875, 0.5833, 0.625, 0.5833, 0.7083, 0.5833, 0.7083, 0.5833, 0.625, 0.5833, 0.625, 0.5833, 0.7083, 0.5833, 0.7083, 0.6667, 0.625, 0.6667, 0.875, 0.6667, 0.7917, 0.6667, 0.7917, 0.6667, 0.875, 0.6667, 0.7917, 0.5833, 0.875, 0.5833, 0.875, 0.6667, 0.7917, 0.6667, 0.7083, 0.5833, 0.7917, 0.5833, 0.7917, 0.6667, 0.7083, 0.6667, 0.7083, 0.6667, 0.7917, 0.6667, 0.7917, 0.75, 0.7083, 0.75, 0.625, 0.6667, 0.625, 0.5833, 0.625, 0.5833, 0.625, 0.6667, 0.7083, 0.5, 0.7917, 0.5, 0.7917, 0.5833, 0.7083, 0.5833, 0.9197, 0.08029, 0.9549, 0.1651, 0.7917, 0.75, 0.9549, 0.3349, 0.0, 0.0, 0.99, 0.25, 0.51, 0.25, 0.0, 0.0, 0.7083, 0.75, 0.5451, 0.3349, 0.9549, 0.1651, 0.99, 0.25, 0.7917, 0.75, 0.7917, 0.75, 0.9197, 0.4197, 0.8349, 0.4549, 0.0, 0.0, 0.7917, 0.6667, 0.7917, 0.75, 0.7917, 0.75, 0.7917, 0.6667, 0.8349, 0.4549, 0.75, 0.49, 0.7083, 0.75, 0.7917, 0.75, 0.75, 0.49, 0.6651, 0.4549, 0.7083, 0.75, 0.5803, 0.4197, 0.5451, 0.3349, 0.0, 0.0, 0.5803, 0.08029, 0.6651, 0.04515, 0.0, 0.0, 0.7083, 0.6667, 0.625, 0.6667, 0.625, 0.6667, 0.7083, 0.6667, 0.75, 0.01, 0.7917, 0.75, 0.7083, 0.75, 0.6651, 0.04515, 0.5451, 0.1651, 0.5803, 0.08029, 0.0, 0.0, 0.8349, 0.04515, 0.9197, 0.08029, 0.7917, 0.75, 0.7083, 0.5833, 0.7083, 0.5, 0.7083, 0.5, 0.7083, 0.5833, 0.75, 0.01, 0.8349, 0.04515, 0.7917, 0.75, 0.5451, 0.1651, 0.0, 0.0, 0.51, 0.25])
me_cylinder.update()

# ---- objects
ob_king = bpy.data.objects.new('King', me_cylinder)

# ---- transforms, parenting, visibility, modifiers, constraints
ob_king.location = (3.326e-16, 0.0, 0.0)
_m = ob_king.modifiers.new('Smooth by Angle', 'NODES')
_m.node_group = ng_smooth_by_angle
_m.use_pin_to_last = True
_m.show_group_selector = False

# ---- collection membership
col_collection.objects.link(ob_king)

# ---- scene / render settings (as saved in the file)
scene.frame_start = 1; scene.frame_end = 250; scene.frame_set(1)
scene.render.engine = 'BLENDER_EEVEE_NEXT'
bpy.context.view_layer.update()

# ---- added for rendering (the .blend has no active camera and no usable light): camera, sun
cam_auto = bpy.data.cameras.new('AutoCamera')
cam_auto.lens = 50.0
cam_auto.sensor_width = 36.0
cam_auto.clip_end = 1000.0
ob_auto_camera = bpy.data.objects.new('AutoCamera', cam_auto)
scene.collection.objects.link(ob_auto_camera)
ob_auto_camera.location = (4.79444, -5.85337, 3.83627)
ob_auto_camera.rotation_euler = (1.09748, -7.21219e-08, 0.694738)
scene.camera = ob_auto_camera
light_auto_sun = bpy.data.lights.new('AutoSun', 'SUN')
light_auto_sun.energy = 3.0
light_auto_sun.angle = 0.0523599
ob_auto_sun = bpy.data.objects.new('AutoSun', light_auto_sun)
scene.collection.objects.link(ob_auto_sun)
ob_auto_sun.rotation_euler = (0.872665, 0.174533, 0.523599)
bpy.context.view_layer.update()
